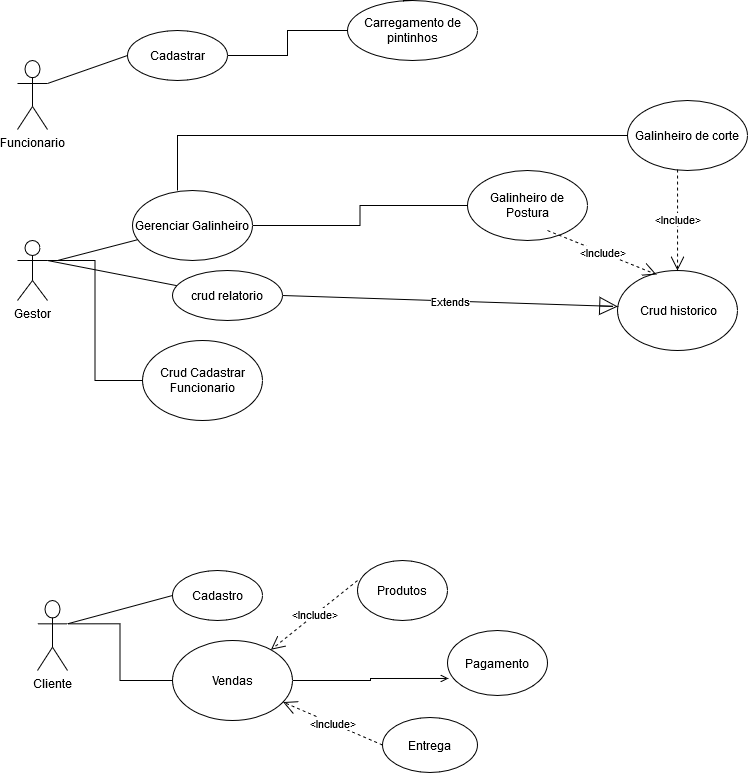

The diagram above was exported from draw.io. Its source (the exported page's mxGraphModel, read from the mxfile embedded in the PNG):
<mxGraphModel dx="868" dy="479" grid="1" gridSize="10" guides="1" tooltips="1" connect="1" arrows="1" fold="1" page="1" pageScale="1" pageWidth="827" pageHeight="1169" math="0" shadow="0">
  <root>
    <mxCell id="0" />
    <mxCell id="1" parent="0" />
    <mxCell id="L0c_L6w1FEmcyOcYhoYp-8" value="&lt;div&gt;Funcionario&lt;/div&gt;&lt;div&gt;&lt;br&gt;&lt;/div&gt;" style="shape=umlActor;verticalLabelPosition=bottom;labelBackgroundColor=#ffffff;verticalAlign=top;html=1;outlineConnect=0;" parent="1" vertex="1">
      <mxGeometry x="30" y="80" width="30" height="69" as="geometry" />
    </mxCell>
    <mxCell id="L0c_L6w1FEmcyOcYhoYp-9" value="&lt;div&gt;Gestor&lt;/div&gt;&lt;div&gt;&lt;br&gt;&lt;/div&gt;" style="shape=umlActor;verticalLabelPosition=bottom;labelBackgroundColor=#ffffff;verticalAlign=top;html=1;outlineConnect=0;" parent="1" vertex="1">
      <mxGeometry x="30" y="260" width="30" height="60" as="geometry" />
    </mxCell>
    <mxCell id="Ue7lPJvOd29jfD8Ufy2G-13" style="edgeStyle=none;rounded=0;orthogonalLoop=1;jettySize=auto;html=1;entryX=0;entryY=0.5;entryDx=0;entryDy=0;endArrow=none;endFill=0;exitX=1;exitY=0.3333333333333333;exitDx=0;exitDy=0;exitPerimeter=0;" parent="1" source="L0c_L6w1FEmcyOcYhoYp-10" target="L0c_L6w1FEmcyOcYhoYp-27" edge="1">
      <mxGeometry relative="1" as="geometry" />
    </mxCell>
    <mxCell id="L0c_L6w1FEmcyOcYhoYp-10" value="&lt;div&gt;Cliente&lt;/div&gt;&lt;div&gt;&lt;br&gt;&lt;/div&gt;" style="shape=umlActor;verticalLabelPosition=bottom;labelBackgroundColor=#ffffff;verticalAlign=top;html=1;outlineConnect=0;" parent="1" vertex="1">
      <mxGeometry x="50" y="620" width="30" height="70" as="geometry" />
    </mxCell>
    <mxCell id="Ue7lPJvOd29jfD8Ufy2G-5" style="rounded=0;orthogonalLoop=1;jettySize=auto;html=1;endArrow=none;endFill=0;" parent="1" source="L0c_L6w1FEmcyOcYhoYp-20" edge="1">
      <mxGeometry relative="1" as="geometry">
        <mxPoint x="70" y="280" as="targetPoint" />
      </mxGeometry>
    </mxCell>
    <mxCell id="Ue7lPJvOd29jfD8Ufy2G-32" style="edgeStyle=orthogonalEdgeStyle;rounded=0;orthogonalLoop=1;jettySize=auto;html=1;entryX=0;entryY=0.5;entryDx=0;entryDy=0;endArrow=none;endFill=0;" parent="1" source="L0c_L6w1FEmcyOcYhoYp-20" target="Ue7lPJvOd29jfD8Ufy2G-17" edge="1">
      <mxGeometry relative="1" as="geometry" />
    </mxCell>
    <mxCell id="L0c_L6w1FEmcyOcYhoYp-20" value="Gerenciar Galinheiro" style="ellipse;whiteSpace=wrap;html=1;" parent="1" vertex="1">
      <mxGeometry x="145" y="210" width="120" height="70" as="geometry" />
    </mxCell>
    <mxCell id="Ue7lPJvOd29jfD8Ufy2G-3" style="edgeStyle=none;rounded=0;orthogonalLoop=1;jettySize=auto;html=1;entryX=1;entryY=0.3333333333333333;entryDx=0;entryDy=0;entryPerimeter=0;endArrow=none;endFill=0;" parent="1" source="L0c_L6w1FEmcyOcYhoYp-22" target="L0c_L6w1FEmcyOcYhoYp-9" edge="1">
      <mxGeometry relative="1" as="geometry" />
    </mxCell>
    <mxCell id="L0c_L6w1FEmcyOcYhoYp-22" value="crud relatorio" style="ellipse;whiteSpace=wrap;html=1;" parent="1" vertex="1">
      <mxGeometry x="185" y="290" width="110" height="50" as="geometry" />
    </mxCell>
    <mxCell id="L0c_L6w1FEmcyOcYhoYp-27" value="Cadastro" style="ellipse;whiteSpace=wrap;html=1;" parent="1" vertex="1">
      <mxGeometry x="185" y="590" width="90" height="50" as="geometry" />
    </mxCell>
    <mxCell id="Ue7lPJvOd29jfD8Ufy2G-2" style="rounded=0;orthogonalLoop=1;jettySize=auto;html=1;exitX=0;exitY=0.5;exitDx=0;exitDy=0;entryX=1;entryY=0.3333333333333333;entryDx=0;entryDy=0;entryPerimeter=0;endArrow=none;endFill=0;" parent="1" source="Ue7lPJvOd29jfD8Ufy2G-1" target="L0c_L6w1FEmcyOcYhoYp-8" edge="1">
      <mxGeometry relative="1" as="geometry" />
    </mxCell>
    <mxCell id="Ue7lPJvOd29jfD8Ufy2G-1" value="Cadastrar" style="ellipse;whiteSpace=wrap;html=1;" parent="1" vertex="1">
      <mxGeometry x="140" y="50" width="100" height="50" as="geometry" />
    </mxCell>
    <mxCell id="Ue7lPJvOd29jfD8Ufy2G-7" value="&amp;nbsp;Crud historico" style="ellipse;whiteSpace=wrap;html=1;" parent="1" vertex="1">
      <mxGeometry x="630" y="290" width="120" height="80" as="geometry" />
    </mxCell>
    <mxCell id="Ue7lPJvOd29jfD8Ufy2G-33" style="edgeStyle=orthogonalEdgeStyle;rounded=0;orthogonalLoop=1;jettySize=auto;html=1;entryX=0.375;entryY=0;entryDx=0;entryDy=0;entryPerimeter=0;endArrow=none;endFill=0;" parent="1" source="Ue7lPJvOd29jfD8Ufy2G-15" target="L0c_L6w1FEmcyOcYhoYp-20" edge="1">
      <mxGeometry relative="1" as="geometry" />
    </mxCell>
    <mxCell id="Ue7lPJvOd29jfD8Ufy2G-15" value="&lt;div&gt;Galinheiro de corte&lt;/div&gt;" style="ellipse;whiteSpace=wrap;html=1;" parent="1" vertex="1">
      <mxGeometry x="640" y="120" width="120" height="70" as="geometry" />
    </mxCell>
    <mxCell id="Ue7lPJvOd29jfD8Ufy2G-17" value="Galinheiro de Postura" style="ellipse;whiteSpace=wrap;html=1;" parent="1" vertex="1">
      <mxGeometry x="480" y="190" width="120" height="70" as="geometry" />
    </mxCell>
    <mxCell id="Ue7lPJvOd29jfD8Ufy2G-24" style="edgeStyle=orthogonalEdgeStyle;rounded=0;orthogonalLoop=1;jettySize=auto;html=1;endArrow=none;endFill=0;" parent="1" source="Ue7lPJvOd29jfD8Ufy2G-21" target="Ue7lPJvOd29jfD8Ufy2G-1" edge="1">
      <mxGeometry relative="1" as="geometry" />
    </mxCell>
    <mxCell id="Ue7lPJvOd29jfD8Ufy2G-21" value="Carregamento de pintinhos" style="ellipse;whiteSpace=wrap;html=1;" parent="1" vertex="1">
      <mxGeometry x="360" y="20" width="130" height="60" as="geometry" />
    </mxCell>
    <mxCell id="Ue7lPJvOd29jfD8Ufy2G-22" style="edgeStyle=orthogonalEdgeStyle;rounded=0;orthogonalLoop=1;jettySize=auto;html=1;exitX=0.5;exitY=0;exitDx=0;exitDy=0;entryX=0.431;entryY=0.017;entryDx=0;entryDy=0;entryPerimeter=0;endArrow=none;endFill=0;" parent="1" source="Ue7lPJvOd29jfD8Ufy2G-21" target="Ue7lPJvOd29jfD8Ufy2G-21" edge="1">
      <mxGeometry relative="1" as="geometry" />
    </mxCell>
    <mxCell id="Ue7lPJvOd29jfD8Ufy2G-34" value="Extends" style="endArrow=block;endSize=16;endFill=0;html=1;exitX=1;exitY=0.5;exitDx=0;exitDy=0;" parent="1" source="L0c_L6w1FEmcyOcYhoYp-22" target="Ue7lPJvOd29jfD8Ufy2G-7" edge="1">
      <mxGeometry width="160" relative="1" as="geometry">
        <mxPoint x="360" y="280" as="sourcePoint" />
        <mxPoint x="520" y="280" as="targetPoint" />
        <Array as="points">
          <mxPoint x="630" y="326" />
        </Array>
      </mxGeometry>
    </mxCell>
    <mxCell id="Ue7lPJvOd29jfD8Ufy2G-40" value="&amp;lt;Include&amp;gt;" style="endArrow=open;endFill=1;endSize=12;html=1;entryX=0.325;entryY=0.05;entryDx=0;entryDy=0;entryPerimeter=0;dashed=1;" parent="1" target="Ue7lPJvOd29jfD8Ufy2G-7" edge="1">
      <mxGeometry width="160" relative="1" as="geometry">
        <mxPoint x="560" y="250" as="sourcePoint" />
        <mxPoint x="720" y="250" as="targetPoint" />
      </mxGeometry>
    </mxCell>
    <mxCell id="Ue7lPJvOd29jfD8Ufy2G-44" value="&amp;lt;Include&amp;gt;" style="endArrow=open;endSize=12;dashed=1;html=1;exitX=0.417;exitY=0.986;exitDx=0;exitDy=0;exitPerimeter=0;" parent="1" source="Ue7lPJvOd29jfD8Ufy2G-15" target="Ue7lPJvOd29jfD8Ufy2G-7" edge="1">
      <mxGeometry width="160" relative="1" as="geometry">
        <mxPoint x="620" y="250" as="sourcePoint" />
        <mxPoint x="780" y="250" as="targetPoint" />
      </mxGeometry>
    </mxCell>
    <mxCell id="3q62dvlR54jJ62AKoT_u-1" style="edgeStyle=orthogonalEdgeStyle;rounded=0;orthogonalLoop=1;jettySize=auto;html=1;exitX=0;exitY=0.5;exitDx=0;exitDy=0;entryX=1;entryY=0.3333333333333333;entryDx=0;entryDy=0;entryPerimeter=0;endArrow=none;endFill=0;" parent="1" source="Ue7lPJvOd29jfD8Ufy2G-45" target="L0c_L6w1FEmcyOcYhoYp-10" edge="1">
      <mxGeometry relative="1" as="geometry">
        <mxPoint x="90" y="650" as="targetPoint" />
      </mxGeometry>
    </mxCell>
    <mxCell id="3q62dvlR54jJ62AKoT_u-2" style="edgeStyle=orthogonalEdgeStyle;rounded=0;orthogonalLoop=1;jettySize=auto;html=1;entryX=0.01;entryY=0.738;entryDx=0;entryDy=0;entryPerimeter=0;endArrow=open;endFill=0;" parent="1" source="Ue7lPJvOd29jfD8Ufy2G-45" target="Ue7lPJvOd29jfD8Ufy2G-50" edge="1">
      <mxGeometry relative="1" as="geometry">
        <Array as="points">
          <mxPoint x="383" y="700" />
          <mxPoint x="383" y="698" />
        </Array>
      </mxGeometry>
    </mxCell>
    <mxCell id="Ue7lPJvOd29jfD8Ufy2G-45" value="Vendas" style="ellipse;whiteSpace=wrap;html=1;" parent="1" vertex="1">
      <mxGeometry x="185" y="660" width="120" height="80" as="geometry" />
    </mxCell>
    <mxCell id="Ue7lPJvOd29jfD8Ufy2G-50" value="Pagamento" style="ellipse;whiteSpace=wrap;html=1;" parent="1" vertex="1">
      <mxGeometry x="460" y="650" width="100" height="65" as="geometry" />
    </mxCell>
    <mxCell id="Ue7lPJvOd29jfD8Ufy2G-56" value="Produtos" style="ellipse;whiteSpace=wrap;html=1;" parent="1" vertex="1">
      <mxGeometry x="370" y="580" width="90" height="60" as="geometry" />
    </mxCell>
    <mxCell id="Ue7lPJvOd29jfD8Ufy2G-58" value="&amp;lt;Include&amp;gt;" style="endArrow=open;endSize=12;dashed=1;html=1;exitX=0;exitY=0.333;exitDx=0;exitDy=0;exitPerimeter=0;" parent="1" source="Ue7lPJvOd29jfD8Ufy2G-56" target="Ue7lPJvOd29jfD8Ufy2G-45" edge="1">
      <mxGeometry width="160" relative="1" as="geometry">
        <mxPoint x="540" y="670" as="sourcePoint" />
        <mxPoint x="539.96" y="770.98" as="targetPoint" />
      </mxGeometry>
    </mxCell>
    <mxCell id="Ue7lPJvOd29jfD8Ufy2G-59" value="Entrega" style="ellipse;whiteSpace=wrap;html=1;" parent="1" vertex="1">
      <mxGeometry x="395" y="737" width="95" height="55" as="geometry" />
    </mxCell>
    <mxCell id="Ue7lPJvOd29jfD8Ufy2G-60" value="&amp;lt;Include&amp;gt;" style="endArrow=open;endSize=12;dashed=1;html=1;exitX=0;exitY=0.5;exitDx=0;exitDy=0;" parent="1" source="Ue7lPJvOd29jfD8Ufy2G-59" target="Ue7lPJvOd29jfD8Ufy2G-45" edge="1">
      <mxGeometry width="160" relative="1" as="geometry">
        <mxPoint x="540" y="740" as="sourcePoint" />
        <mxPoint x="448" y="786.02" as="targetPoint" />
      </mxGeometry>
    </mxCell>
    <mxCell id="3q62dvlR54jJ62AKoT_u-6" style="edgeStyle=orthogonalEdgeStyle;rounded=0;orthogonalLoop=1;jettySize=auto;html=1;entryX=1;entryY=0.3333333333333333;entryDx=0;entryDy=0;entryPerimeter=0;endArrow=none;endFill=0;" parent="1" source="3q62dvlR54jJ62AKoT_u-3" target="L0c_L6w1FEmcyOcYhoYp-9" edge="1">
      <mxGeometry relative="1" as="geometry" />
    </mxCell>
    <mxCell id="3q62dvlR54jJ62AKoT_u-3" value="Crud Cadastrar Funcionario" style="ellipse;whiteSpace=wrap;html=1;" parent="1" vertex="1">
      <mxGeometry x="155" y="360" width="120" height="80" as="geometry" />
    </mxCell>
  </root>
</mxGraphModel>